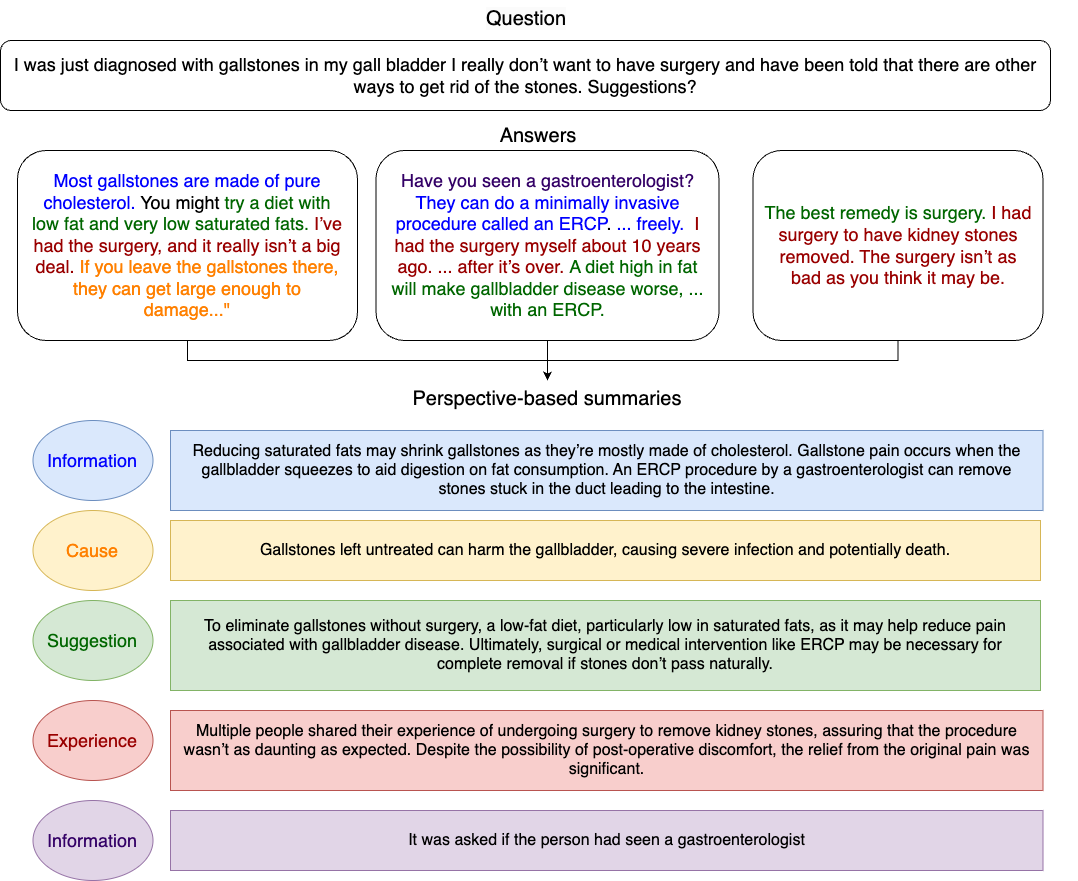

The diagram above was exported from draw.io. Its source (the exported page's mxGraphModel, read from the mxfile embedded in the PNG):
<mxGraphModel dx="1735" dy="1162" grid="1" gridSize="10" guides="1" tooltips="1" connect="1" arrows="1" fold="1" page="1" pageScale="1" pageWidth="827" pageHeight="1169" math="0" shadow="0">
  <root>
    <mxCell id="0" />
    <mxCell id="1" parent="0" />
    <mxCell id="2ZA2jD1uQiJvRBooQp6t-1" value="&lt;div style=&quot;font-size: 18px;&quot;&gt;I was just diagnosed with gallstones in my gall bladder I really don’t want to have surgery and have been told that there are other ways to get rid of the stones. Suggestions?&lt;/div&gt;" style="rounded=1;whiteSpace=wrap;html=1;fontSize=18;spacingLeft=10;spacingRight=10;" vertex="1" parent="1">
      <mxGeometry x="40" y="60" width="1050" height="70" as="geometry" />
    </mxCell>
    <mxCell id="2ZA2jD1uQiJvRBooQp6t-23" style="edgeStyle=orthogonalEdgeStyle;rounded=0;orthogonalLoop=1;jettySize=auto;html=1;exitX=0.5;exitY=1;exitDx=0;exitDy=0;" edge="1" parent="1" source="2ZA2jD1uQiJvRBooQp6t-2" target="2ZA2jD1uQiJvRBooQp6t-7">
      <mxGeometry relative="1" as="geometry" />
    </mxCell>
    <mxCell id="2ZA2jD1uQiJvRBooQp6t-2" value="&lt;div style=&quot;font-size: 18px; padding-top: 0px; padding-right: 10px; padding-left: 10px;&quot;&gt;&lt;span style=&quot;background-color: initial; font-size: 18px;&quot;&gt;&lt;font style=&quot;font-size: 18px;&quot; color=&quot;#0000ff&quot;&gt;Most gallstones are made of pure cholesterol.&lt;/font&gt; You might &lt;font style=&quot;font-size: 18px;&quot; color=&quot;#006600&quot;&gt;try a diet with low fat and very low saturated fats.&lt;/font&gt;&amp;nbsp;&lt;font style=&quot;font-size: 18px;&quot; color=&quot;#990000&quot;&gt;I’ve had the surgery, and it really isn’t a big deal.&lt;/font&gt;&lt;font style=&quot;font-size: 18px;&quot; color=&quot;#0000ff&quot;&gt;&amp;nbsp;&lt;/font&gt;&lt;font style=&quot;font-size: 18px;&quot; color=&quot;#ff8000&quot;&gt;If you leave the gallstones there, they can get large enough to damage...&lt;/font&gt;&lt;/span&gt;&lt;span style=&quot;background-color: initial; font-size: 18px;&quot;&gt;&lt;font style=&quot;font-size: 18px;&quot; color=&quot;#ff8000&quot;&gt;&quot;&lt;/font&gt;&lt;/span&gt;&lt;/div&gt;" style="rounded=1;whiteSpace=wrap;html=1;align=center;fontSize=18;labelPadding=25;noLabel=0;overflow=visible;direction=east;" vertex="1" parent="1">
      <mxGeometry x="57" y="170" width="340" height="190" as="geometry" />
    </mxCell>
    <mxCell id="2ZA2jD1uQiJvRBooQp6t-24" style="edgeStyle=orthogonalEdgeStyle;rounded=0;orthogonalLoop=1;jettySize=auto;html=1;exitX=0.5;exitY=1;exitDx=0;exitDy=0;entryX=0.5;entryY=0;entryDx=0;entryDy=0;" edge="1" parent="1" source="2ZA2jD1uQiJvRBooQp6t-3" target="2ZA2jD1uQiJvRBooQp6t-7">
      <mxGeometry relative="1" as="geometry" />
    </mxCell>
    <mxCell id="2ZA2jD1uQiJvRBooQp6t-3" value="&lt;font style=&quot;font-size: 18px;&quot; color=&quot;#330066&quot;&gt;Have you seen a gastroenterologist?&lt;/font&gt; &lt;font style=&quot;font-size: 18px;&quot; color=&quot;#0000ff&quot;&gt;They can do a minimally invasive procedure called an ERCP&lt;/font&gt;.&amp;nbsp;&lt;font style=&quot;font-size: 18px;&quot; color=&quot;#0000ff&quot;&gt;... freely. &lt;/font&gt;&amp;nbsp;&lt;font style=&quot;font-size: 18px;&quot; color=&quot;#990000&quot;&gt;I had the surgery myself about 10 years ago. ... after it’s over.&amp;nbsp;&lt;/font&gt;&lt;font style=&quot;font-size: 18px;&quot; color=&quot;#006600&quot;&gt;A diet high in fat will make gallbladder disease worse, ... with an ERCP.&lt;/font&gt;" style="rounded=1;whiteSpace=wrap;html=1;align=center;fontSize=18;spacingLeft=10;spacingRight=10;" vertex="1" parent="1">
      <mxGeometry x="415.5" y="170" width="343" height="190" as="geometry" />
    </mxCell>
    <mxCell id="2ZA2jD1uQiJvRBooQp6t-25" style="edgeStyle=orthogonalEdgeStyle;rounded=0;orthogonalLoop=1;jettySize=auto;html=1;exitX=0.5;exitY=1;exitDx=0;exitDy=0;entryX=0.5;entryY=0;entryDx=0;entryDy=0;" edge="1" parent="1" source="2ZA2jD1uQiJvRBooQp6t-5" target="2ZA2jD1uQiJvRBooQp6t-7">
      <mxGeometry relative="1" as="geometry" />
    </mxCell>
    <mxCell id="2ZA2jD1uQiJvRBooQp6t-5" value="&lt;font style=&quot;font-size: 18px;&quot; color=&quot;#006600&quot;&gt;The best remedy is surgery.&lt;/font&gt;&lt;font style=&quot;font-size: 18px;&quot; color=&quot;#990000&quot;&gt; I had surgery to have kidney stones removed. The surgery isn’t as bad as you think it may be.&lt;/font&gt;" style="rounded=1;whiteSpace=wrap;html=1;align=center;fontSize=18;spacingLeft=10;spacingRight=10;" vertex="1" parent="1">
      <mxGeometry x="792.5" y="170" width="290" height="190" as="geometry" />
    </mxCell>
    <mxCell id="2ZA2jD1uQiJvRBooQp6t-6" value="&lt;font style=&quot;font-size: 20px;&quot;&gt;Answers&lt;/font&gt;" style="text;html=1;align=center;verticalAlign=middle;whiteSpace=wrap;rounded=0;" vertex="1" parent="1">
      <mxGeometry x="547.5" y="140" width="60" height="30" as="geometry" />
    </mxCell>
    <mxCell id="2ZA2jD1uQiJvRBooQp6t-7" value="Perspective-based summaries" style="text;whiteSpace=wrap;rounded=0;fontSize=20;align=center;" vertex="1" parent="1">
      <mxGeometry x="57" y="400" width="1060" height="40" as="geometry" />
    </mxCell>
    <mxCell id="2ZA2jD1uQiJvRBooQp6t-8" value="Reducing saturated fats may shrink gallstones as they’re mostly made of cholesterol. Gallstone pain occurs when the gallbladder squeezes to aid digestion on fat consumption. An ERCP procedure by a gastroenterologist can remove stones stuck in the duct leading to the intestine." style="rounded=0;whiteSpace=wrap;html=1;fillColor=#dae8fc;strokeColor=#6c8ebf;fontSize=16;spacingLeft=10;spacingRight=10;" vertex="1" parent="1">
      <mxGeometry x="210" y="450" width="872.5" height="80" as="geometry" />
    </mxCell>
    <mxCell id="2ZA2jD1uQiJvRBooQp6t-9" value="&lt;font style=&quot;font-size: 18px;&quot; color=&quot;#0000ff&quot;&gt;Information&lt;/font&gt;" style="ellipse;whiteSpace=wrap;html=1;fillColor=#dae8fc;strokeColor=#6c8ebf;fontSize=18;" vertex="1" parent="1">
      <mxGeometry x="72.5" y="440" width="120" height="80" as="geometry" />
    </mxCell>
    <mxCell id="2ZA2jD1uQiJvRBooQp6t-10" value="Gallstones left untreated can harm the gallbladder, causing severe infection and potentially death." style="rounded=0;whiteSpace=wrap;html=1;fillColor=#fff2cc;strokeColor=#d6b656;fontSize=16;spacingLeft=10;spacingRight=10;" vertex="1" parent="1">
      <mxGeometry x="210" y="540" width="870" height="60" as="geometry" />
    </mxCell>
    <mxCell id="2ZA2jD1uQiJvRBooQp6t-11" value="&lt;font style=&quot;font-size: 18px;&quot; color=&quot;#ff8000&quot;&gt;Cause&lt;/font&gt;" style="ellipse;whiteSpace=wrap;html=1;fillColor=#fff2cc;strokeColor=#d6b656;fontSize=18;" vertex="1" parent="1">
      <mxGeometry x="72.5" y="530" width="120" height="80" as="geometry" />
    </mxCell>
    <mxCell id="2ZA2jD1uQiJvRBooQp6t-12" value="To eliminate gallstones without surgery, a low-fat diet, particularly low in saturated fats, as it may help reduce pain associated with gallbladder disease. Ultimately, surgical or medical intervention like ERCP may be necessary for complete removal if stones don’t pass naturally." style="rounded=0;whiteSpace=wrap;html=1;fillColor=#d5e8d4;strokeColor=#82b366;fontSize=16;spacingLeft=10;spacingRight=10;" vertex="1" parent="1">
      <mxGeometry x="210" y="620" width="870" height="90" as="geometry" />
    </mxCell>
    <mxCell id="2ZA2jD1uQiJvRBooQp6t-13" value="&lt;font style=&quot;font-size: 18px;&quot; color=&quot;#006600&quot;&gt;Suggestion&lt;/font&gt;" style="ellipse;whiteSpace=wrap;html=1;fillColor=#d5e8d4;strokeColor=#82b366;fontSize=18;" vertex="1" parent="1">
      <mxGeometry x="72.5" y="620" width="120" height="80" as="geometry" />
    </mxCell>
    <mxCell id="2ZA2jD1uQiJvRBooQp6t-14" value="Multiple people shared their experience of undergoing surgery to remove kidney stones, assuring that the procedure wasn’t as daunting as expected. Despite the possibility of post-operative discomfort, the relief from the original pain was significant." style="rounded=0;whiteSpace=wrap;html=1;fillColor=#f8cecc;strokeColor=#b85450;fontSize=16;spacingLeft=10;spacingRight=10;" vertex="1" parent="1">
      <mxGeometry x="210" y="730" width="872.5" height="80" as="geometry" />
    </mxCell>
    <mxCell id="2ZA2jD1uQiJvRBooQp6t-15" value="&lt;font style=&quot;font-size: 18px;&quot; color=&quot;#990000&quot;&gt;Experience&lt;/font&gt;" style="ellipse;whiteSpace=wrap;html=1;fillColor=#f8cecc;strokeColor=#b85450;fontSize=18;" vertex="1" parent="1">
      <mxGeometry x="72.5" y="720" width="120" height="80" as="geometry" />
    </mxCell>
    <mxCell id="2ZA2jD1uQiJvRBooQp6t-16" value="It was asked if the person had seen a gastroenterologist" style="rounded=0;whiteSpace=wrap;html=1;fillColor=#e1d5e7;strokeColor=#9673a6;fontSize=16;spacingLeft=10;spacingRight=10;" vertex="1" parent="1">
      <mxGeometry x="210" y="830" width="872.5" height="60" as="geometry" />
    </mxCell>
    <mxCell id="2ZA2jD1uQiJvRBooQp6t-17" value="&lt;font style=&quot;font-size: 18px;&quot; color=&quot;#330066&quot;&gt;Information&lt;/font&gt;" style="ellipse;whiteSpace=wrap;html=1;fillColor=#e1d5e7;strokeColor=#9673a6;fontSize=18;" vertex="1" parent="1">
      <mxGeometry x="72.5" y="820" width="120" height="80" as="geometry" />
    </mxCell>
    <mxCell id="2ZA2jD1uQiJvRBooQp6t-21" value="&lt;span style=&quot;color: rgb(0, 0, 0); font-family: Helvetica; font-size: 20px; font-style: normal; font-variant-ligatures: normal; font-variant-caps: normal; font-weight: 400; letter-spacing: normal; orphans: 2; text-indent: 0px; text-transform: none; widows: 2; word-spacing: 0px; -webkit-text-stroke-width: 0px; white-space: normal; background-color: rgb(251, 251, 251); text-decoration-thickness: initial; text-decoration-style: initial; text-decoration-color: initial; float: none; display: inline !important;&quot;&gt;Question&lt;/span&gt;" style="text;whiteSpace=wrap;html=1;fontSize=20;align=center;" vertex="1" parent="1">
      <mxGeometry x="510.5" y="20" width="110" height="50" as="geometry" />
    </mxCell>
  </root>
</mxGraphModel>